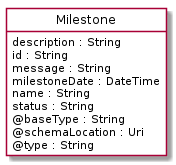

The diagram above was rendered by PlantUML. Its source (embedded in the PNG):
@startuml
hide circle
hide methods
hide stereotype
show <<Enumeration>> stereotype
skinparam class {
   BackgroundColor<<Enumeration>> #E6F5F7
   BackgroundColor<<Ref>> #FFFFE0
   BackgroundColor<<Pivot>> #FFFFFFF
   BackgroundColor<<SimpleType>> #E2F0DA
   BackgroundColor #FCF2E3
}

class Milestone <<Pivot>> {
    description : String
    id : String
    message : String
    milestoneDate : DateTime
    name : String
    status : String
    @baseType : String
    @schemaLocation : Uri
    @type : String
}


@enduml